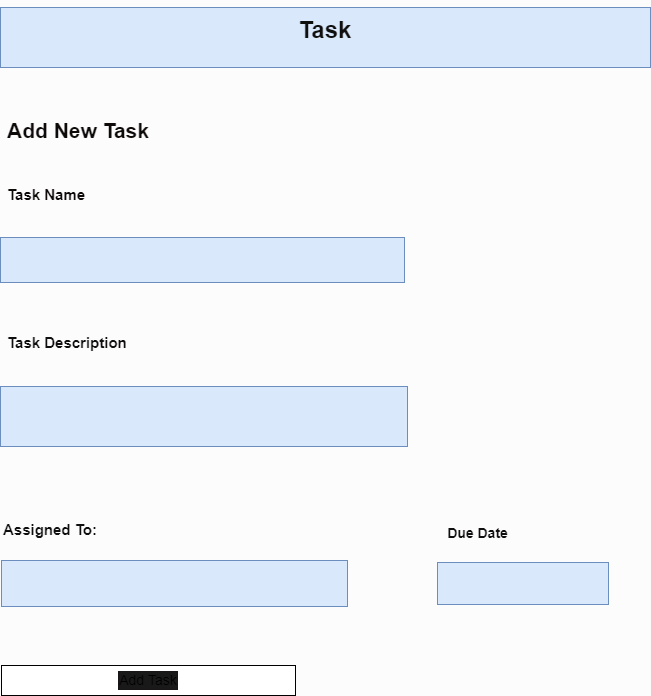

The diagram above was exported from draw.io. Its source (the exported page's mxGraphModel, read from the mxfile embedded in the PNG):
<mxGraphModel dx="832" dy="295" grid="0" gridSize="7" guides="1" tooltips="1" connect="0" arrows="0" fold="1" page="1" pageScale="1" pageWidth="850" pageHeight="1100" background="#fdfcfc" math="0" shadow="0">
  <root>
    <mxCell id="0" />
    <mxCell id="1" parent="0" />
    <mxCell id="2" value="&lt;h1&gt;Task&lt;/h1&gt;&lt;div&gt;&lt;br&gt;&lt;/div&gt;" style="rounded=0;whiteSpace=wrap;html=1;fontStyle=1;fillColor=#dae8fc;strokeColor=#6c8ebf;fontColor=#100f0f;align=center;" parent="1" vertex="1">
      <mxGeometry x="110" y="50" width="650" height="60" as="geometry" />
    </mxCell>
    <mxCell id="4" value="Add New Task" style="text;align=left;verticalAlign=middle;resizable=0;points=[];autosize=1;strokeColor=none;fillColor=none;fontFamily=Helvetica;fontColor=#0f0a0a;fontStyle=1;html=1;fontSize=21;" parent="1" vertex="1">
      <mxGeometry x="115" y="154" width="160" height="37" as="geometry" />
    </mxCell>
    <mxCell id="5" value="Task Name" style="text;html=1;align=left;verticalAlign=middle;resizable=0;points=[];autosize=1;strokeColor=none;fillColor=none;fontSize=15;fontFamily=Helvetica;fontColor=#0f0a0a;fontStyle=1" parent="1" vertex="1">
      <mxGeometry x="115" y="222" width="96" height="30" as="geometry" />
    </mxCell>
    <mxCell id="7" value="" style="rounded=0;html=1;labelBackgroundColor=#FFFFFF;fontFamily=Helvetica;fontSize=15;fillColor=#dae8fc;labelBorderColor=#181616;strokeColor=#6c8ebf;" parent="1" vertex="1">
      <mxGeometry x="110" y="280" width="404" height="45" as="geometry" />
    </mxCell>
    <mxCell id="8" value="Task Description" style="text;html=1;align=left;verticalAlign=middle;resizable=0;points=[];autosize=1;strokeColor=none;fillColor=none;fontSize=15;fontFamily=Helvetica;fontColor=#100f0f;fontStyle=1" parent="1" vertex="1">
      <mxGeometry x="115" y="370" width="138" height="30" as="geometry" />
    </mxCell>
    <mxCell id="9" value="" style="rounded=0;whiteSpace=wrap;html=1;labelBackgroundColor=#FFFFFF;labelBorderColor=#181616;fontFamily=Helvetica;fontSize=15;fillColor=#dae8fc;strokeColor=#6c8ebf;" parent="1" vertex="1">
      <mxGeometry x="110" y="429" width="407" height="60" as="geometry" />
    </mxCell>
    <mxCell id="10" value="Assigned To:" style="text;html=1;align=left;verticalAlign=middle;resizable=0;points=[];autosize=1;strokeColor=none;fillColor=none;fontSize=15;fontFamily=Helvetica;fontColor=#100f0f;fontStyle=1" parent="1" vertex="1">
      <mxGeometry x="111" y="557" width="112" height="30" as="geometry" />
    </mxCell>
    <mxCell id="11" value="" style="rounded=0;whiteSpace=wrap;html=1;labelBackgroundColor=#FFFFFF;labelBorderColor=#181616;fontFamily=Helvetica;fontSize=15;fillColor=#dae8fc;strokeColor=#6c8ebf;" parent="1" vertex="1">
      <mxGeometry x="111" y="603" width="346" height="46" as="geometry" />
    </mxCell>
    <mxCell id="12" value="" style="rounded=0;whiteSpace=wrap;html=1;labelBackgroundColor=#FFFFFF;labelBorderColor=#181616;fontFamily=Helvetica;fontSize=15;fillColor=#dae8fc;strokeColor=#6c8ebf;" parent="1" vertex="1">
      <mxGeometry x="547" y="605" width="171" height="42" as="geometry" />
    </mxCell>
    <mxCell id="14" value="Due Date" style="text;html=1;align=center;verticalAlign=middle;resizable=0;points=[];autosize=1;strokeColor=none;fillColor=none;fontSize=14;fontFamily=Helvetica;fontColor=#100f0f;fontStyle=1" parent="1" vertex="1">
      <mxGeometry x="547" y="561" width="79" height="29" as="geometry" />
    </mxCell>
    <mxCell id="15" value="Add Task" style="rounded=0;whiteSpace=wrap;html=1;labelBackgroundColor=#1a1919;labelBorderColor=#181616;fontFamily=Helvetica;fontSize=14;" parent="1" vertex="1">
      <mxGeometry x="111" y="708" width="294" height="30" as="geometry" />
    </mxCell>
  </root>
</mxGraphModel>